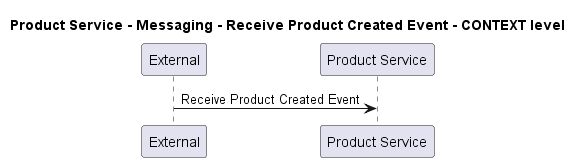

The diagram above was rendered by PlantUML. Its source (embedded in the PNG):
@startuml
!pragma layout smetana

title Product Service - Messaging - Receive Product Created Event - CONTEXT level

participant "External" as C4InterFlow.SoftwareSystems.ExternalSystem
participant "Product Service" as ECommercePlatform.SoftwareSystems.ProductService

C4InterFlow.SoftwareSystems.ExternalSystem -> ECommercePlatform.SoftwareSystems.ProductService : Receive Product Created Event


@enduml